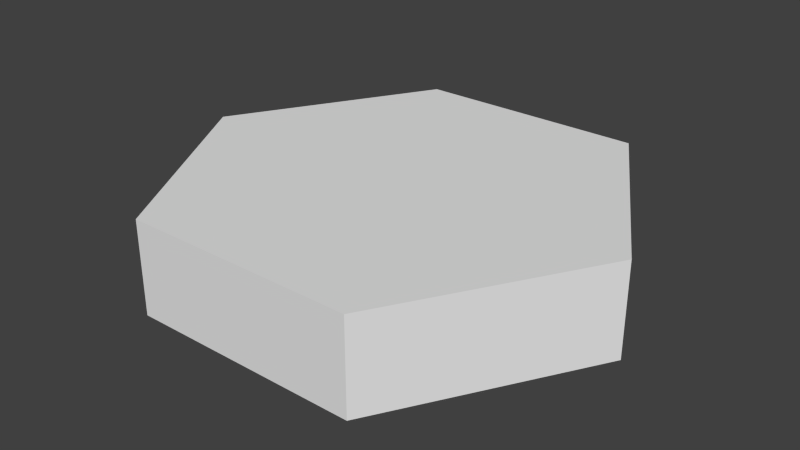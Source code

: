 # Source: Block_Hexagon.blend  (saved by Blender 2.61.0; exported with 4.5.12 LTS)
import bpy
from mathutils import Matrix  # noqa: F401  (used for matrix-valued properties, if any)

bpy.ops.wm.read_factory_settings(use_empty=True)
scene = bpy.context.scene
scene.name = 'Scene'

# ---- collections
col_collection_1 = bpy.data.collections.new('Collection 1'); scene.collection.children.link(col_collection_1)

# ---- world
world_world = bpy.data.worlds.new('World'); scene.world = world_world
world_world.color = (0.05088, 0.05088, 0.05088)
world_world.use_sun_shadow = False
world_world.sun_shadow_jitter_overblur = 0.0
world_world.cycles.sampling_method = 'MANUAL'
world_world.cycles.sample_map_resolution = 256

# ---- meshes
me_plane_011 = bpy.data.meshes.new('Plane.011')
me_plane_011.from_pydata([(-0.5, -0.866, 0.0), (3.849e-14, -3.553e-14, 0.0), (0.5, -0.866, 0.0), (-1.0, -1.311e-06, 0.0), (-0.5, 0.866, 0.0), (0.5, 0.866, 0.0), (1.0, -5.96e-08, 0.0), (1.0, -5.96e-08, 0.4), (0.5, 0.866, 0.4), (-0.5, 0.866, 0.4), (-1.0, -1.311e-06, 0.4), (0.5, -0.866, 0.4), (3.849e-14, -3.553e-14, 0.4), (-0.5, -0.866, 0.4)], [], [(0, 1, 2), (0, 3, 1), (1, 6, 2), (1, 3, 4), (1, 4, 5), (1, 5, 6), (0, 2, 11, 13), (3, 0, 13, 10), (4, 3, 10, 9), (5, 4, 9, 8), (6, 5, 8, 7), (2, 6, 7, 11), (11, 12, 13), (12, 10, 13), (11, 7, 12), (9, 10, 12), (8, 9, 12), (7, 8, 12)])
_uv = me_plane_011.uv_layers.new(name='UVMap')
_uv.uv.foreach_set('vector', [0.1777, 0.9811, 0.3385, 0.7034, 0.4986, 0.9815, 0.1777, 0.9811, 0.0176, 0.7031, 0.3385, 0.7034, 0.3385, 0.7034, 0.6593, 0.7038, 0.4986, 0.9815, 0.3385, 0.7034, 0.0176, 0.7031, 0.1783, 0.4254, 0.3385, 0.7034, 0.1783, 0.4254, 0.4992, 0.4257, 0.3385, 0.7034, 0.4992, 0.4257, 0.6593, 0.7038, 0.02631, 0.01519, 0.5287, 0.01519, 0.5287, 0.1408, 0.02631, 0.1408, 0.5287, 0.1408, 0.02631, 0.1408, 0.02631, 0.01519, 0.5287, 0.01519, 0.5287, 0.1408, 0.02631, 0.1408, 0.02631, 0.01519, 0.5287, 0.01519, 0.5287, 0.1408, 0.02631, 0.1408, 0.02631, 0.01519, 0.5287, 0.01519, 0.02631, 0.01519, 0.5287, 0.01519, 0.5287, 0.1408, 0.02631, 0.1408, 0.02631, 0.01519, 0.5287, 0.01519, 0.5287, 0.1408, 0.02631, 0.1408, 0.4986, 0.4259, 0.3381, 0.7038, 0.1777, 0.4259, 0.3381, 0.7038, 0.01727, 0.7038, 0.1777, 0.4259, 0.4986, 0.4259, 0.659, 0.7038, 0.3381, 0.7038, 0.1777, 0.9816, 0.01727, 0.7038, 0.3381, 0.7038, 0.4986, 0.9816, 0.1777, 0.9816, 0.3381, 0.7038, 0.659, 0.7038, 0.4986, 0.9816, 0.3381, 0.7038])
me_plane_011.use_remesh_preserve_volume = False
me_plane_011.use_remesh_preserve_attributes = False
me_plane_011.use_mirror_vertex_groups = False
me_plane_011.update()

# ---- objects
ob_hexagon = bpy.data.objects.new('Hexagon', me_plane_011)

# ---- transforms, parenting, visibility, modifiers, constraints
ob_hexagon.location = (0.0, 0.0, 0.0)
ob_hexagon.lineart.crease_threshold = 0.0

# ---- collection membership
col_collection_1.objects.link(ob_hexagon)

# ---- scene / render settings (as saved in the file)
scene.frame_start = 1; scene.frame_end = 250; scene.frame_set(0)
scene.render.engine = 'BLENDER_EEVEE_NEXT'
scene.render.image_settings.color_mode = 'RGB'
scene.render.image_settings.compression = 90
scene.render.resolution_percentage = 50
scene.render.dither_intensity = 0.0
scene.render.bake_margin = 2
scene.render.bake_bias = 0.0
scene.cycles.use_denoising = False
scene.cycles.samples = 10
scene.cycles.sampling_pattern = 'TABULATED_SOBOL'
scene.cycles.light_sampling_threshold = 0.0
scene.cycles.use_adaptive_sampling = False
scene.cycles.use_light_tree = False
scene.cycles.blur_glossy = 0.0
scene.cycles.volume_bounces = 1
scene.cycles.pixel_filter_type = 'GAUSSIAN'
scene.cycles.sample_clamp_indirect = 0.0
scene.view_settings.view_transform = 'Standard'
bpy.context.view_layer.update()

# ---- added for rendering (the .blend has no active camera and no usable light): camera, sun
cam_auto = bpy.data.cameras.new('AutoCamera')
cam_auto.lens = 50.0
cam_auto.sensor_width = 36.0
cam_auto.clip_end = 1000.0
ob_auto_camera = bpy.data.objects.new('AutoCamera', cam_auto)
scene.collection.objects.link(ob_auto_camera)
ob_auto_camera.location = (2.47573, -2.97088, 2.18059)
ob_auto_camera.rotation_euler = (1.09748, -7.21219e-08, 0.694738)
scene.camera = ob_auto_camera
light_auto_sun = bpy.data.lights.new('AutoSun', 'SUN')
light_auto_sun.energy = 3.0
light_auto_sun.angle = 0.0523599
ob_auto_sun = bpy.data.objects.new('AutoSun', light_auto_sun)
scene.collection.objects.link(ob_auto_sun)
ob_auto_sun.rotation_euler = (0.872665, 0.174533, 0.523599)
bpy.context.view_layer.update()
